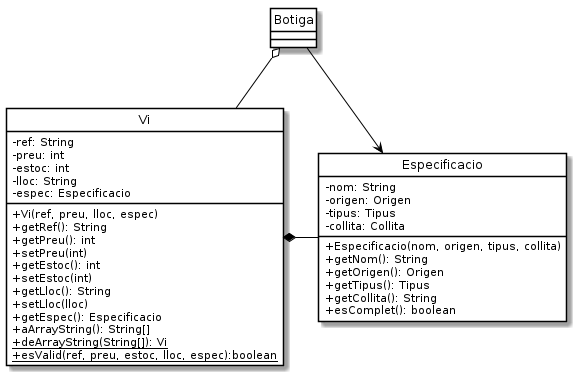

The diagram above was rendered by PlantUML. Its source (embedded in the PNG):
@startuml
class Vi {
    - ref: String
    - preu: int
    - estoc: int
    - lloc: String
    - espec: Especificacio
    + Vi(ref, preu, lloc, espec)
    + getRef(): String
    + getPreu(): int
    + setPreu(int)
    + getEstoc(): int
    + setEstoc(int)
    + getLloc(): String
    + setLloc(lloc)
    + getEspec(): Especificacio
    + aArrayString(): String[]
    + {static} deArrayString(String[]): Vi
    + {static} esValid(ref, preu, estoc, lloc, espec):boolean
}

class Especificacio {
    - nom: String
    - origen: Origen
    - tipus: Tipus
    - collita: Collita
    + Especificacio(nom, origen, tipus, collita)
    + getNom(): String
    + getOrigen(): Origen
    + getTipus(): Tipus
    + getCollita(): String
    + esComplet(): boolean
}

Vi *-right- Especificacio
Botiga o-- Vi
Botiga --> Especificacio

hide class circle
hide enum circle
hide enum method
skinparam classAttributeIconSize 0
skinparam class {
    BackgroundColor White
    BorderColor Black
    ArrowColor Black
}

@enduml